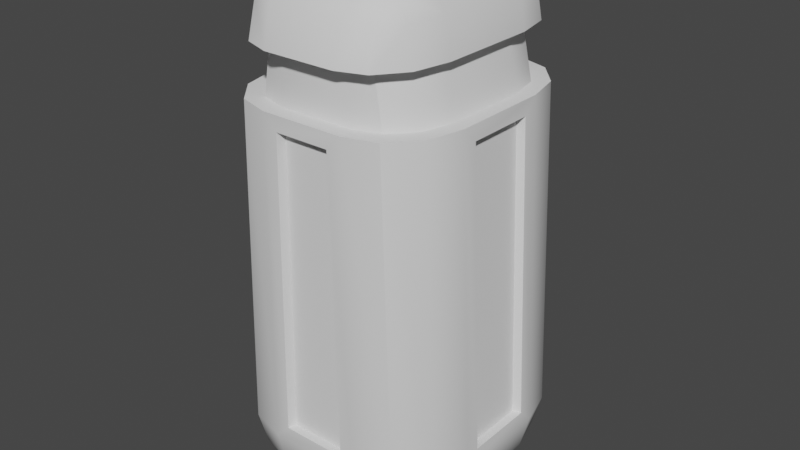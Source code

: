 # Source: jug.blend  (saved by Blender 3.3.6; exported with 4.5.12 LTS)
import bpy
from mathutils import Matrix  # noqa: F401  (used for matrix-valued properties, if any)

bpy.ops.wm.read_factory_settings(use_empty=True)
scene = bpy.context.scene
scene.name = 'Scene'

# ---- collections
col_collection = bpy.data.collections.new('Collection'); scene.collection.children.link(col_collection)

# ---- node groups
ng_auto_smooth = bpy.data.node_groups.new('Auto Smooth', 'GeometryNodeTree')
_s = ng_auto_smooth.interface.new_socket(name='Geometry', in_out='OUTPUT', socket_type='NodeSocketGeometry')
_s = ng_auto_smooth.interface.new_socket(name='Geometry', in_out='INPUT', socket_type='NodeSocketGeometry')
_s = ng_auto_smooth.interface.new_socket(name='Angle', in_out='INPUT', socket_type='NodeSocketFloat')
_s.subtype = 'ANGLE'
_s.min_value = 0.0
_s.max_value = 3.142
ng_auto_smooth.is_modifier = True
_N = ng_auto_smooth.nodes; _L = ng_auto_smooth.links
n0 = _N.new('NodeGroupOutput'); n0.name = 'Group Output'; n0.location = (480, -100)
n1 = _N.new('NodeGroupInput'); n1.name = 'Group Input'; n1.location = (-420, -300)
n2 = _N.new('NodeGroupInput'); n2.name = 'Group Input.001'; n2.location = (-60, -100)
n3 = _N.new('GeometryNodeSetShadeSmooth'); n3.name = 'Set Shade Smooth'; n3.location = (120, -100)
n3.domain = 'EDGE'
n4 = _N.new('GeometryNodeSetShadeSmooth'); n4.name = 'Set Shade Smooth.001'; n4.location = (300, -100)
n5 = _N.new('GeometryNodeInputMeshEdgeAngle'); n5.name = 'Edge Angle'; n5.location = (-420, -220)
n6 = _N.new('GeometryNodeInputEdgeSmooth'); n6.name = 'Is Edge Smooth'; n6.location = (-60, -160)
n7 = _N.new('GeometryNodeInputShadeSmooth'); n7.name = 'Is Face Smooth'; n7.location = (-240, -340)
n8 = _N.new('FunctionNodeBooleanMath'); n8.name = 'Boolean Math'; n8.location = (-60, -220)
n9 = _N.new('FunctionNodeCompare'); n9.name = 'Compare'; n9.location = (-240, -180)
n9.operation = 'LESS_EQUAL'
_L.new(n5.outputs[0], n9.inputs[0])
_L.new(n4.outputs[0], n0.inputs[0])
_L.new(n1.outputs[1], n9.inputs[1])
_L.new(n9.outputs[0], n8.inputs[0])
_L.new(n7.outputs[0], n8.inputs[1])
_L.new(n2.outputs[0], n3.inputs[0])
_L.new(n6.outputs[0], n3.inputs[1])
_L.new(n3.outputs[0], n4.inputs[0])
_L.new(n8.outputs[0], n3.inputs[2])
n0.is_active_output = True

# ---- world
world_world = bpy.data.worlds.new('World'); scene.world = world_world
world_world.use_nodes = True; world_world.node_tree.nodes.clear()
_N = world_world.node_tree.nodes; _L = world_world.node_tree.links
n0 = _N.new('ShaderNodeOutputWorld'); n0.name = 'World Output'; n0.location = (300, 300)
n1 = _N.new('ShaderNodeBackground'); n1.name = 'Background'; n1.location = (10, 300)
n1.inputs[0].default_value = (0.05088, 0.05088, 0.05088, 1.0)
_L.new(n1.outputs[0], n0.inputs[0])
n0.is_active_output = True
world_world.color = (0.05088, 0.05088, 0.05088)
world_world.use_sun_shadow = False
world_world.sun_shadow_jitter_overblur = 0.0

# ---- meshes
me_cube_001 = bpy.data.meshes.new('Cube.001')
me_cube_001.from_pydata([(-0.4083, 0.1329, 0.4692), (-0.3731, 0.3283, 0.5257), (-0.2833, 0.4304, 0.5257), (-0.1054, 0.4675, 0.4691), (-0.4083, -0.1329, 0.4692), (-0.3731, -0.3283, 0.5257), (-0.2833, -0.4304, 0.5257), (-0.1054, -0.4675, 0.4691), (-0.1829, -0.1894, -1.0), (-0.1254, -0.4675, -0.6653), (-0.4585, -0.1329, -0.6654), (-0.1829, -0.3283, -0.9628), (-0.3218, -0.1894, -0.9628), (-0.3159, -0.3224, -0.9268), (-0.3218, -0.4304, -0.7219), (-0.1829, -0.4304, -0.8608), (-0.3159, -0.3943, -0.8549), (-0.4239, -0.1894, -0.8608), (-0.4239, -0.3283, -0.7219), (-0.3878, -0.3224, -0.8549), (-0.1391, -0.4675, 0.7219), (-0.1541, -0.1894, 1.0), (-0.3507, -0.1894, 0.7219), (-0.1416, -0.4304, 0.8608), (-0.2448, -0.4304, 0.7219), (-0.2442, -0.3943, 0.8549), (-0.2593, -0.1894, 0.9628), (-0.1474, -0.3283, 0.9628), (-0.2506, -0.3224, 0.9268), (-0.3224, -0.3283, 0.7219), (-0.3281, -0.1894, 0.8608), (-0.2998, -0.3224, 0.8549), (-0.1829, 0.1894, -1.0), (-0.4585, 0.1329, -0.6654), (-0.1254, 0.4675, -0.6653), (-0.3218, 0.1894, -0.9628), (-0.1829, 0.3283, -0.9628), (-0.3159, 0.3224, -0.9268), (-0.4239, 0.3283, -0.7219), (-0.4239, 0.1894, -0.8608), (-0.3878, 0.3224, -0.8549), (-0.1829, 0.4304, -0.8608), (-0.3218, 0.4304, -0.7219), (-0.3159, 0.3943, -0.8549), (-0.1541, 0.1894, 1.0), (-0.1391, 0.4675, 0.7219), (-0.3507, 0.1894, 0.7219), (-0.1474, 0.3283, 0.9628), (-0.2593, 0.1894, 0.9628), (-0.2506, 0.3224, 0.9268), (-0.2448, 0.4304, 0.7219), (-0.1416, 0.4304, 0.8608), (-0.2442, 0.3943, 0.8549), (-0.3281, 0.1894, 0.8608), (-0.3224, 0.3283, 0.7219), (-0.2998, 0.3224, 0.8549), (0.1829, -0.1894, -1.0), (0.4585, -0.1329, -0.6654), (0.1254, -0.4675, -0.6653), (0.3218, -0.1894, -0.9628), (0.1829, -0.3283, -0.9628), (0.3159, -0.3224, -0.9268), (0.4239, -0.3283, -0.7219), (0.4239, -0.1894, -0.8608), (0.3878, -0.3224, -0.8549), (0.1829, -0.4304, -0.8608), (0.3218, -0.4304, -0.7219), (0.3159, -0.3943, -0.8549), (0.1541, -0.1894, 1.0), (0.1391, -0.4675, 0.7219), (0.3507, -0.1894, 0.7219), (0.1474, -0.3283, 0.9628), (0.2593, -0.1894, 0.9628), (0.2506, -0.3224, 0.9268), (0.2448, -0.4304, 0.7219), (0.1416, -0.4304, 0.8608), (0.2442, -0.3943, 0.8549), (0.3281, -0.1894, 0.8608), (0.3224, -0.3283, 0.7219), (0.2998, -0.3224, 0.8549), (0.1829, 0.1894, -1.0), (0.1254, 0.4675, -0.6653), (0.4585, 0.1329, -0.6654), (0.1829, 0.3283, -0.9628), (0.3218, 0.1894, -0.9628), (0.3159, 0.3224, -0.9268), (0.3218, 0.4304, -0.7219), (0.1829, 0.4304, -0.8608), (0.3159, 0.3943, -0.8549), (0.4239, 0.1894, -0.8608), (0.4239, 0.3283, -0.7219), (0.3878, 0.3224, -0.8549), (0.1541, 0.1894, 1.0), (0.3507, 0.1894, 0.7219), (0.1391, 0.4675, 0.7219), (0.2593, 0.1894, 0.9628), (0.1474, 0.3283, 0.9628), (0.2506, 0.3224, 0.9268), (0.3224, 0.3283, 0.7219), (0.3281, 0.1894, 0.8608), (0.2998, 0.3224, 0.8549), (0.1416, 0.4304, 0.8608), (0.2448, 0.4304, 0.7219), (0.2442, 0.3943, 0.8549), (0.4083, 0.1329, 0.4692), (0.3731, 0.3283, 0.5257), (0.2833, 0.4304, 0.5257), (0.1054, 0.4675, 0.4691), (0.1054, -0.4675, 0.4691), (0.2833, -0.4304, 0.5257), (0.3731, -0.3283, 0.5257), (0.4083, -0.1329, 0.4692), (0.3045, 0.1645, 0.7219), (0.3524, 0.1645, 0.5257), (-0.1208, 0.4059, 0.7219), (-0.1398, 0.4059, 0.5257), (-0.3045, -0.1645, 0.7219), (-0.3524, -0.1645, 0.5257), (-0.2125, -0.3737, 0.7219), (-0.2459, -0.3737, 0.5257), (-0.2799, -0.285, 0.7219), (-0.324, -0.285, 0.5257), (-0.1208, -0.4059, 0.7219), (-0.2125, 0.3737, 0.7219), (-0.2799, 0.285, 0.7219), (-0.3045, 0.1645, 0.7219), (0.1208, -0.4059, 0.7219), (0.2125, -0.3737, 0.7219), (0.2799, -0.285, 0.7219), (0.3045, -0.1645, 0.7219), (0.2799, 0.285, 0.7219), (0.2125, 0.3737, 0.7219), (0.1208, 0.4059, 0.7219), (-0.1398, -0.4059, 0.5257), (-0.2459, 0.3737, 0.5257), (-0.324, 0.285, 0.5257), (-0.3524, 0.1645, 0.5257), (0.324, 0.285, 0.5257), (0.2459, 0.3737, 0.5257), (0.1398, 0.4059, 0.5257), (0.2459, -0.3737, 0.5257), (0.324, -0.285, 0.5257), (0.3524, -0.1645, 0.5257), (0.1398, -0.4059, 0.5257), (0.1829, 0.4675, -0.7219), (0.161, 0.4675, 0.5257), (-0.1829, -0.4675, -0.7219), (-0.161, -0.4675, 0.5257), (-0.461, 0.1894, -0.7219), (-0.4059, 0.1894, 0.5257), (-0.461, -0.1894, -0.7219), (-0.4059, -0.1894, 0.5257), (-0.161, 0.4675, 0.5257), (-0.1829, 0.4675, -0.7219), (0.4059, 0.1894, 0.5257), (0.461, 0.1894, -0.7219), (0.461, -0.1894, -0.7219), (0.161, -0.4675, 0.5257), (0.1829, -0.4675, -0.7219), (0.4059, -0.1894, 0.5257), (0.1167, 0.4353, -0.6653), (0.09817, 0.4353, 0.4691), (-0.1167, -0.4353, -0.6653), (-0.09817, -0.4353, 0.4691), (-0.4269, 0.1237, -0.6654), (-0.3802, 0.1237, 0.4692), (-0.4269, -0.1237, -0.6654), (-0.3802, -0.1237, 0.4692), (-0.09817, 0.4353, 0.4691), (-0.1167, 0.4353, -0.6653), (0.3802, 0.1237, 0.4692), (0.4269, 0.1237, -0.6654), (0.4269, -0.1237, -0.6654), (0.09817, -0.4353, 0.4691), (0.1167, -0.4353, -0.6653), (0.3802, -0.1237, 0.4692)], [], [(2, 1, 135, 134), (1, 149, 136, 135), (46, 54, 124, 125), (92, 44, 21, 68), (98, 93, 112, 130), (154, 105, 137, 113), (8, 11, 13, 12), (11, 15, 16, 13), (146, 14, 16, 15), (14, 18, 19, 16), (150, 17, 19, 18), (17, 12, 13, 19), (13, 16, 19), (20, 23, 25, 24), (23, 27, 28, 25), (21, 26, 28, 27), (26, 30, 31, 28), (22, 29, 31, 30), (29, 24, 25, 31), (25, 28, 31), (32, 35, 37, 36), (35, 39, 40, 37), (148, 38, 40, 39), (38, 42, 43, 40), (153, 41, 43, 42), (41, 36, 37, 43), (37, 40, 43), (44, 47, 49, 48), (47, 51, 52, 49), (45, 50, 52, 51), (50, 54, 55, 52), (46, 53, 55, 54), (53, 48, 49, 55), (49, 52, 55), (56, 59, 61, 60), (59, 63, 64, 61), (156, 62, 64, 63), (62, 66, 67, 64), (158, 65, 67, 66), (65, 60, 61, 67), (61, 64, 67), (68, 71, 73, 72), (71, 75, 76, 73), (69, 74, 76, 75), (74, 78, 79, 76), (70, 77, 79, 78), (77, 72, 73, 79), (73, 76, 79), (80, 83, 85, 84), (83, 87, 88, 85), (144, 86, 88, 87), (86, 90, 91, 88), (155, 89, 91, 90), (89, 84, 85, 91), (85, 88, 91), (92, 95, 97, 96), (95, 99, 100, 97), (93, 98, 100, 99), (98, 102, 103, 100), (94, 101, 103, 102), (101, 96, 97, 103), (97, 100, 103), (32, 8, 12, 35), (35, 12, 17, 39), (39, 17, 150, 148), (105, 106, 138, 137), (106, 145, 139, 138), (54, 50, 123, 124), (21, 44, 48, 26), (26, 48, 53, 30), (30, 53, 46, 22), (152, 153, 42, 2), (2, 42, 38, 1), (1, 38, 148, 149), (80, 32, 36, 83), (83, 36, 41, 87), (87, 41, 153, 144), (44, 92, 96, 47), (47, 96, 101, 51), (51, 101, 94, 45), (154, 155, 90, 105), (105, 90, 86, 106), (106, 86, 144, 145), (56, 80, 84, 59), (59, 84, 89, 63), (63, 89, 155, 156), (92, 68, 72, 95), (95, 72, 77, 99), (99, 77, 70, 93), (157, 158, 66, 109), (109, 66, 62, 110), (110, 62, 156, 159), (8, 56, 60, 11), (11, 60, 65, 15), (15, 65, 158, 146), (68, 21, 27, 71), (71, 27, 23, 75), (75, 23, 20, 69), (32, 80, 56, 8), (157, 109, 140, 143), (147, 157, 143, 133), (109, 110, 141, 140), (70, 78, 128, 129), (159, 154, 113, 142), (50, 45, 114, 123), (110, 159, 142, 141), (149, 151, 117, 136), (18, 5, 151, 150), (14, 6, 5, 18), (146, 147, 6, 14), (57, 82, 171, 172), (108, 7, 163, 173), (107, 81, 160, 161), (82, 104, 170, 171), (102, 98, 130, 131), (152, 2, 134, 115), (69, 20, 122, 126), (151, 5, 121, 117), (74, 69, 126, 127), (20, 24, 118, 122), (93, 70, 129, 112), (5, 6, 119, 121), (94, 102, 131, 132), (29, 22, 116, 120), (6, 147, 133, 119), (45, 94, 132, 114), (78, 74, 127, 128), (145, 152, 115, 139), (24, 29, 120, 118), (22, 46, 125, 116), (81, 107, 145, 144), (9, 7, 147, 146), (33, 0, 149, 148), (10, 33, 148, 150), (4, 10, 150, 151), (3, 34, 153, 152), (34, 81, 144, 153), (104, 82, 155, 154), (82, 57, 156, 155), (108, 58, 158, 157), (58, 9, 146, 158), (57, 111, 159, 156), (107, 3, 152, 145), (0, 4, 151, 149), (111, 104, 154, 159), (7, 108, 157, 147), (7, 9, 162, 163), (58, 108, 173, 174), (0, 33, 164, 165), (9, 58, 174, 162), (33, 10, 166, 164), (111, 57, 172, 175), (10, 4, 167, 166), (3, 107, 161, 168), (34, 3, 168, 169), (4, 0, 165, 167), (81, 34, 169, 160), (104, 111, 175, 170)])
me_cube_001.polygons.foreach_set('use_smooth', [True] * 158)
_uv = me_cube_001.uv_layers.new(name='UVMap')
_uv.uv.foreach_set('vector', [0.3584, 0.7152, 0.3134, 0.6642, 0.338, 0.6425, 0.377, 0.6868, 0.3134, 0.6642, 0.2971, 0.5947, 0.3238, 0.5822, 0.338, 0.6425, 0.3247, 0.5947, 0.3388, 0.6642, 0.36, 0.6425, 0.3478, 0.5822, 0.5771, 0.5947, 0.4229, 0.5947, 0.4229, 0.4053, 0.5771, 0.4053, 0.6612, 0.6642, 0.6753, 0.5947, 0.6522, 0.5822, 0.64, 0.6425, 0.7029, 0.5947, 0.6866, 0.6642, 0.662, 0.6425, 0.6762, 0.5822, 0.4086, 0.4053, 0.4086, 0.3358, 0.342, 0.3388, 0.3391, 0.4053, 0.4086, 0.3358, 0.4086, 0.2848, 0.342, 0.3029, 0.342, 0.3388, 0.4086, 0.08956, 0.3391, 0.08956, 0.342, 0.02305, 0.4086, 0.02011, 0.3391, 0.08956, 0.2881, 0.08956, 0.3061, 0.02305, 0.342, 0.02305, 0.4053, 0.08956, 0.4053, 0.02011, 0.3388, 0.02305, 0.3358, 0.08956, 0.2881, 0.4053, 0.3391, 0.4053, 0.342, 0.3388, 0.3061, 0.3388, 0.342, -0.01288, 0.342, 0.02305, 0.3061, 0.02305, 0.4304, 0.8114, 0.4292, 0.8809, 0.3779, 0.8779, 0.3776, 0.8114, 0.4292, 0.8809, 0.4263, 0.9319, 0.3747, 0.9139, 0.3779, 0.8779, 0.4229, 0.4053, 0.3703, 0.4053, 0.3747, 0.3388, 0.4263, 0.3358, 0.4053, 0.9319, 0.4053, 0.8809, 0.3388, 0.8779, 0.3388, 0.9139, 0.4053, 0.8114, 0.3358, 0.8114, 0.3388, 0.8779, 0.4053, 0.8809, 0.3358, 0.8114, 0.2848, 0.8114, 0.3029, 0.8779, 0.3388, 0.8779, 0.3029, 0.8779, 0.3388, 0.9139, 0.3388, 0.8779, 0.4086, 0.5947, 0.3391, 0.5947, 0.342, 0.6612, 0.4086, 0.6642, 0.3391, 0.5947, 0.2881, 0.5947, 0.3061, 0.6612, 0.342, 0.6612, 0.5947, 0.08956, 0.6642, 0.08956, 0.6612, 0.02305, 0.5947, 0.02011, 0.2881, 0.08956, 0.3391, 0.08956, 0.342, 0.02305, 0.3061, 0.02305, 0.4086, 0.08956, 0.4086, 0.02011, 0.342, 0.02305, 0.3391, 0.08956, 0.4086, 0.7152, 0.4086, 0.6642, 0.342, 0.6612, 0.342, 0.6971, 0.342, -0.01288, 0.3061, 0.02305, 0.342, 0.02305, 0.4229, 0.5947, 0.4263, 0.6642, 0.3747, 0.6612, 0.3703, 0.5947, 0.4263, 0.9319, 0.4292, 0.8809, 0.3779, 0.8779, 0.3747, 0.9139, 0.4304, 0.8114, 0.3776, 0.8114, 0.3779, 0.8779, 0.4292, 0.8809, 0.7152, 0.8114, 0.6642, 0.8114, 0.6612, 0.8779, 0.6971, 0.8779, 0.5947, 0.8114, 0.5947, 0.8809, 0.6612, 0.8779, 0.6642, 0.8114, 0.5947, 0.8809, 0.5947, 0.9319, 0.6612, 0.9139, 0.6612, 0.8779, 0.6612, 0.9139, 0.6971, 0.8779, 0.6612, 0.8779, 0.5914, 0.4053, 0.6609, 0.4053, 0.658, 0.3388, 0.5914, 0.3358, 0.6609, 0.4053, 0.7119, 0.4053, 0.6939, 0.3388, 0.658, 0.3388, 0.4053, 0.08956, 0.3358, 0.08956, 0.3388, 0.02305, 0.4053, 0.02011, 0.7119, 0.08956, 0.6609, 0.08956, 0.658, 0.02305, 0.6939, 0.02305, 0.5914, 0.08956, 0.5914, 0.02011, 0.658, 0.02305, 0.6609, 0.08956, 0.5914, 0.2848, 0.5914, 0.3358, 0.658, 0.3388, 0.658, 0.3029, 0.658, -0.01288, 0.6939, 0.02305, 0.658, 0.02305, 0.5771, 0.4053, 0.5737, 0.3358, 0.6253, 0.3388, 0.6297, 0.4053, 0.5737, 0.9319, 0.5708, 0.8809, 0.6221, 0.8779, 0.6253, 0.9139, 0.5696, 0.8114, 0.6224, 0.8114, 0.6221, 0.8779, 0.5708, 0.8809, 0.2848, 0.8114, 0.3358, 0.8114, 0.3388, 0.8779, 0.3029, 0.8779, 0.4053, 0.8114, 0.4053, 0.8809, 0.3388, 0.8779, 0.3358, 0.8114, 0.4053, 0.8809, 0.4053, 0.9319, 0.3388, 0.9139, 0.3388, 0.8779, 0.3388, 0.9139, 0.3029, 0.8779, 0.3388, 0.8779, 0.5914, 0.5947, 0.5914, 0.6642, 0.658, 0.6612, 0.6609, 0.5947, 0.5914, 0.6642, 0.5914, 0.7152, 0.658, 0.6971, 0.658, 0.6612, 0.5914, 0.08956, 0.6609, 0.08956, 0.658, 0.02305, 0.5914, 0.02011, 0.6609, 0.08956, 0.7119, 0.08956, 0.6939, 0.02305, 0.658, 0.02305, 0.5947, 0.08956, 0.5947, 0.02011, 0.6612, 0.02305, 0.6642, 0.08956, 0.7119, 0.5947, 0.6609, 0.5947, 0.658, 0.6612, 0.6939, 0.6612, 0.658, -0.01288, 0.658, 0.02305, 0.6939, 0.02305, 0.5771, 0.5947, 0.6297, 0.5947, 0.6253, 0.6612, 0.5737, 0.6642, 0.5947, 0.9319, 0.5947, 0.8809, 0.6612, 0.8779, 0.6612, 0.9139, 0.5947, 0.8114, 0.6642, 0.8114, 0.6612, 0.8779, 0.5947, 0.8809, 0.6642, 0.8114, 0.7152, 0.8114, 0.6971, 0.8779, 0.6612, 0.8779, 0.5696, 0.8114, 0.5708, 0.8809, 0.6221, 0.8779, 0.6224, 0.8114, 0.5708, 0.8809, 0.5737, 0.9319, 0.6253, 0.9139, 0.6221, 0.8779, 0.6612, 0.9139, 0.6612, 0.8779, 0.6971, 0.8779, 0.4086, 0.5947, 0.4086, 0.4053, 0.3391, 0.4053, 0.3391, 0.5947, 0.3391, 0.5947, 0.3391, 0.4053, 0.2881, 0.4053, 0.2881, 0.5947, 0.5947, 0.02011, 0.4053, 0.02011, 0.4053, 0.08956, 0.5947, 0.08956, 0.6866, 0.6642, 0.6416, 0.7152, 0.623, 0.6868, 0.662, 0.6425, 0.6416, 0.7152, 0.5805, 0.7338, 0.5699, 0.703, 0.623, 0.6868, 0.3388, 0.6642, 0.3776, 0.7152, 0.3937, 0.6868, 0.36, 0.6425, 0.4229, 0.4053, 0.4229, 0.5947, 0.3703, 0.5947, 0.3703, 0.4053, 0.4053, 0.9319, 0.5947, 0.9319, 0.5947, 0.8809, 0.4053, 0.8809, 0.4053, 0.8809, 0.5947, 0.8809, 0.5947, 0.8114, 0.4053, 0.8114, 0.4195, 0.7133, 0.4086, 0.08956, 0.3391, 0.08956, 0.3584, 0.7133, 0.7152, 0.7133, 0.7152, 0.08956, 0.6642, 0.08956, 0.6642, 0.7133, 0.6642, 0.7133, 0.6642, 0.08956, 0.5947, 0.08956, 0.5947, 0.7133, 0.5914, 0.5947, 0.4086, 0.5947, 0.4086, 0.6642, 0.5914, 0.6642, 0.5914, 0.6642, 0.4086, 0.6642, 0.4086, 0.7152, 0.5914, 0.7152, 0.5914, 0.02011, 0.4086, 0.02011, 0.4086, 0.08956, 0.5914, 0.08956, 0.4229, 0.5947, 0.5771, 0.5947, 0.5737, 0.6642, 0.4263, 0.6642, 0.4263, 0.6642, 0.5737, 0.6642, 0.5708, 0.7152, 0.4292, 0.7152, 0.4292, 0.8809, 0.5708, 0.8809, 0.5696, 0.8114, 0.4304, 0.8114, 0.5947, 0.7133, 0.5947, 0.08956, 0.6642, 0.08956, 0.6642, 0.7133, 0.6642, 0.7133, 0.6642, 0.08956, 0.7152, 0.08956, 0.7152, 0.7133, 0.6416, 0.7133, 0.6609, 0.08956, 0.5914, 0.08956, 0.5805, 0.7133, 0.5914, 0.4053, 0.5914, 0.5947, 0.6609, 0.5947, 0.6609, 0.4053, 0.6609, 0.4053, 0.6609, 0.5947, 0.7119, 0.5947, 0.7119, 0.4053, 0.4053, 0.02011, 0.5947, 0.02011, 0.5947, 0.08956, 0.4053, 0.08956, 0.5771, 0.5947, 0.5771, 0.4053, 0.6297, 0.4053, 0.6297, 0.5947, 0.5947, 0.9319, 0.4053, 0.9319, 0.4053, 0.8809, 0.5947, 0.8809, 0.5947, 0.8809, 0.4053, 0.8809, 0.4053, 0.8114, 0.5947, 0.8114, 0.5805, 0.7133, 0.5914, 0.08956, 0.6609, 0.08956, 0.6416, 0.7133, 0.2848, 0.7133, 0.2848, 0.08956, 0.3358, 0.08956, 0.3358, 0.7133, 0.3358, 0.7133, 0.3358, 0.08956, 0.4053, 0.08956, 0.4053, 0.7133, 0.4086, 0.4053, 0.5914, 0.4053, 0.5914, 0.3358, 0.4086, 0.3358, 0.4086, 0.3358, 0.5914, 0.3358, 0.5914, 0.2848, 0.4086, 0.2848, 0.4086, 0.02011, 0.5914, 0.02011, 0.5914, 0.08956, 0.4086, 0.08956, 0.5771, 0.4053, 0.4229, 0.4053, 0.4263, 0.3358, 0.5737, 0.3358, 0.5737, 0.3358, 0.4263, 0.3358, 0.4292, 0.2848, 0.5708, 0.2848, 0.5708, 0.8809, 0.4292, 0.8809, 0.4304, 0.8114, 0.5696, 0.8114, 0.4086, 0.5947, 0.5914, 0.5947, 0.5914, 0.4053, 0.4086, 0.4053, 0.5805, 0.2662, 0.6416, 0.2848, 0.623, 0.3132, 0.5699, 0.297, 0.4195, 0.2662, 0.5805, 0.2662, 0.5699, 0.297, 0.4301, 0.297, 0.6416, 0.2848, 0.6866, 0.3358, 0.662, 0.3575, 0.623, 0.3132, 0.6753, 0.4053, 0.6612, 0.3358, 0.64, 0.3575, 0.6522, 0.4178, 0.7029, 0.4053, 0.7029, 0.5947, 0.6762, 0.5822, 0.6762, 0.4178, 0.3776, 0.7152, 0.4304, 0.7338, 0.4396, 0.703, 0.3937, 0.6868, 0.6866, 0.3358, 0.7029, 0.4053, 0.6762, 0.4178, 0.662, 0.3575, 0.2971, 0.5947, 0.2971, 0.4053, 0.3238, 0.4178, 0.3238, 0.5822, 0.3358, 0.08956, 0.3358, 0.7133, 0.4053, 0.7133, 0.4053, 0.08956, 0.2848, 0.08956, 0.2848, 0.7133, 0.3358, 0.7133, 0.3358, 0.08956, 0.4086, 0.08956, 0.4195, 0.7133, 0.3584, 0.7133, 0.3391, 0.08956, 0.7293, 0.4336, 0.7293, 0.5664, 0.7134, 0.5619, 0.7134, 0.4381, 0.5527, 0.2662, 0.4473, 0.2662, 0.4509, 0.2824, 0.5491, 0.2824, 0.7338, 0.6851, 0.7338, 0.1178, 0.7176, 0.1178, 0.7176, 0.6851, 0.7293, 0.1178, 0.7042, 0.6851, 0.6901, 0.6851, 0.7134, 0.1178, 0.6224, 0.7152, 0.6612, 0.6642, 0.64, 0.6425, 0.6063, 0.6868, 0.4195, 0.7338, 0.3584, 0.7152, 0.377, 0.6868, 0.4301, 0.703, 0.5696, 0.2662, 0.4304, 0.2662, 0.4396, 0.297, 0.5604, 0.297, 0.2971, 0.4053, 0.3134, 0.3358, 0.338, 0.3575, 0.3238, 0.4178, 0.6224, 0.2848, 0.5696, 0.2662, 0.5604, 0.297, 0.6063, 0.3132, 0.4304, 0.2662, 0.3776, 0.2848, 0.3937, 0.3132, 0.4396, 0.297, 0.6753, 0.5947, 0.6753, 0.4053, 0.6522, 0.4178, 0.6522, 0.5822, 0.3134, 0.3358, 0.3584, 0.2848, 0.377, 0.3132, 0.338, 0.3575, 0.5696, 0.7338, 0.6224, 0.7152, 0.6063, 0.6868, 0.5604, 0.703, 0.3388, 0.3358, 0.3247, 0.4053, 0.3478, 0.4178, 0.36, 0.3575, 0.3584, 0.2848, 0.4195, 0.2662, 0.4301, 0.297, 0.377, 0.3132, 0.4304, 0.7338, 0.5696, 0.7338, 0.5604, 0.703, 0.4396, 0.703, 0.6612, 0.3358, 0.6224, 0.2848, 0.6063, 0.3132, 0.64, 0.3575, 0.5805, 0.7338, 0.4195, 0.7338, 0.4301, 0.703, 0.5699, 0.703, 0.3776, 0.2848, 0.3388, 0.3358, 0.36, 0.3575, 0.3937, 0.3132, 0.3247, 0.4053, 0.3247, 0.5947, 0.3478, 0.5822, 0.3478, 0.4178, 0.5627, 0.1178, 0.5527, 0.6851, 0.5805, 0.7133, 0.5914, 0.08956, 0.4373, 0.1178, 0.4473, 0.6851, 0.4195, 0.7133, 0.4086, 0.08956, 0.5664, 0.1178, 0.5664, 0.6851, 0.5947, 0.7133, 0.5947, 0.08956, 0.4336, 0.1178, 0.5664, 0.1178, 0.5947, 0.08956, 0.4053, 0.08956, 0.4336, 0.6851, 0.4336, 0.1178, 0.4053, 0.08956, 0.4053, 0.7133, 0.4473, 0.6851, 0.4373, 0.1178, 0.4086, 0.08956, 0.4195, 0.7133, 0.4373, 0.1178, 0.5627, 0.1178, 0.5914, 0.08956, 0.4086, 0.08956, 0.5664, 0.6851, 0.5664, 0.1178, 0.5947, 0.08956, 0.5947, 0.7133, 0.5664, 0.1178, 0.4336, 0.1178, 0.4053, 0.08956, 0.5947, 0.08956, 0.5527, 0.6851, 0.5627, 0.1178, 0.5914, 0.08956, 0.5805, 0.7133, 0.5627, 0.1178, 0.4373, 0.1178, 0.4086, 0.08956, 0.5914, 0.08956, 0.4336, 0.1178, 0.4336, 0.6851, 0.4053, 0.7133, 0.4053, 0.08956, 0.5527, 0.6851, 0.4473, 0.6851, 0.4195, 0.7133, 0.5805, 0.7133, 0.5664, 0.6851, 0.4336, 0.6851, 0.4053, 0.7133, 0.5947, 0.7133, 0.4336, 0.6851, 0.5664, 0.6851, 0.5947, 0.7133, 0.4053, 0.7133, 0.4473, 0.6851, 0.5527, 0.6851, 0.5805, 0.7133, 0.4195, 0.7133, 0.2662, 0.6851, 0.2662, 0.1178, 0.2824, 0.1178, 0.2824, 0.6851, 0.2662, 0.1178, 0.2662, 0.6851, 0.2824, 0.6851, 0.2824, 0.1178, 0.2958, 0.6851, 0.2707, 0.1178, 0.2866, 0.1178, 0.3099, 0.6851, 0.4373, 0.2662, 0.5627, 0.2662, 0.5584, 0.2824, 0.4416, 0.2824, 0.2707, 0.5664, 0.2707, 0.4336, 0.2866, 0.4381, 0.2866, 0.5619, 0.7042, 0.6851, 0.7293, 0.1178, 0.7134, 0.1178, 0.6901, 0.6851, 0.2707, 0.1178, 0.2958, 0.6851, 0.3099, 0.6851, 0.2866, 0.1178, 0.4473, 0.7338, 0.5527, 0.7338, 0.5491, 0.7176, 0.4509, 0.7176, 0.7338, 0.1178, 0.7338, 0.6851, 0.7176, 0.6851, 0.7176, 0.1178, 0.2958, 0.4336, 0.2958, 0.5664, 0.3099, 0.5619, 0.3099, 0.4381, 0.5627, 0.7338, 0.4373, 0.7338, 0.4416, 0.7176, 0.5584, 0.7176, 0.7042, 0.5664, 0.7042, 0.4336, 0.6901, 0.4381, 0.6901, 0.5619])
me_cube_001.update()
me_cube_002 = bpy.data.meshes.new('Cube.002')
me_cube_002.from_pydata([(0.3045, 0.1645, 0.7219), (0.3524, 0.1645, 0.5257), (-0.1208, 0.4059, 0.7219), (-0.1398, 0.4059, 0.5257), (-0.3045, -0.1645, 0.7219), (-0.3524, -0.1645, 0.5257), (-0.2125, -0.3737, 0.7219), (-0.2459, -0.3737, 0.5257), (-0.2799, -0.285, 0.7219), (-0.324, -0.285, 0.5257), (-0.1208, -0.4059, 0.7219), (-0.2125, 0.3737, 0.7219), (-0.2799, 0.285, 0.7219), (-0.3045, 0.1645, 0.7219), (0.1208, -0.4059, 0.7219), (0.2125, -0.3737, 0.7219), (0.2799, -0.285, 0.7219), (0.3045, -0.1645, 0.7219), (0.2799, 0.285, 0.7219), (0.2125, 0.3737, 0.7219), (0.1208, 0.4059, 0.7219), (-0.1398, -0.4059, 0.5257), (-0.2459, 0.3737, 0.5257), (-0.324, 0.285, 0.5257), (-0.3524, 0.1645, 0.5257), (0.324, 0.285, 0.5257), (0.2459, 0.3737, 0.5257), (0.1398, 0.4059, 0.5257), (0.2459, -0.3737, 0.5257), (0.324, -0.285, 0.5257), (0.3524, -0.1645, 0.5257), (0.1398, -0.4059, 0.5257)], [], [(31, 14, 10, 21), (1, 0, 17, 30), (16, 29, 30, 17), (5, 4, 13, 24), (3, 2, 20, 27), (21, 10, 6, 7), (7, 6, 8, 9), (9, 8, 4, 5), (15, 28, 29, 16), (14, 31, 28, 15), (19, 26, 27, 20), (18, 25, 26, 19), (0, 1, 25, 18), (12, 23, 24, 13), (11, 22, 23, 12), (2, 3, 22, 11)])
me_cube_002.polygons.foreach_set('use_smooth', [True] * 16)
_uv = me_cube_002.uv_layers.new(name='UVMap')
_uv.uv.foreach_set('vector', [0.6398, 0.4019, 0.6208, 0.5981, 0.3792, 0.5981, 0.3602, 0.4019, 0.6645, 0.4019, 0.6645, 0.5981, 0.3355, 0.5981, 0.3355, 0.4019, 0.215, 0.5981, 0.215, 0.4019, 0.3355, 0.4019, 0.3355, 0.5981, 0.3355, 0.4019, 0.3355, 0.5981, 0.6645, 0.5981, 0.6645, 0.4019, 0.3602, 0.4019, 0.3792, 0.5981, 0.6208, 0.5981, 0.6398, 0.4019, 0.3602, 0.4019, 0.3792, 0.5981, 0.2875, 0.5981, 0.2541, 0.4019, 0.1263, 0.4019, 0.1263, 0.5981, 0.215, 0.5981, 0.215, 0.4019, 0.215, 0.4019, 0.215, 0.5981, 0.3355, 0.5981, 0.3355, 0.4019, 0.1263, 0.5981, 0.1263, 0.4019, 0.215, 0.4019, 0.215, 0.5981, 0.6208, 0.5981, 0.6398, 0.4019, 0.7459, 0.4019, 0.7125, 0.5981, 0.7125, 0.5981, 0.7459, 0.4019, 0.6398, 0.4019, 0.6208, 0.5981, 0.785, 0.5981, 0.785, 0.4019, 0.8737, 0.4019, 0.8737, 0.5981, 0.6645, 0.5981, 0.6645, 0.4019, 0.785, 0.4019, 0.785, 0.5981, 0.785, 0.5981, 0.785, 0.4019, 0.6645, 0.4019, 0.6645, 0.5981, 0.8737, 0.5981, 0.8737, 0.4019, 0.785, 0.4019, 0.785, 0.5981, 0.3792, 0.5981, 0.3602, 0.4019, 0.2541, 0.4019, 0.2875, 0.5981])
me_cube_002.update()
me_cube_003 = bpy.data.meshes.new('Cube.003')
me_cube_003.from_pydata([(0.1167, 0.4353, -0.6653), (0.09817, 0.4353, 0.4691), (-0.1167, -0.4353, -0.6653), (-0.09817, -0.4353, 0.4691), (-0.4269, 0.1237, -0.6654), (-0.3802, 0.1237, 0.4692), (-0.4269, -0.1237, -0.6654), (-0.3802, -0.1237, 0.4692), (-0.09817, 0.4353, 0.4691), (-0.1167, 0.4353, -0.6653), (0.3802, 0.1237, 0.4692), (0.4269, 0.1237, -0.6654), (0.4269, -0.1237, -0.6654), (0.09817, -0.4353, 0.4691), (0.1167, -0.4353, -0.6653), (0.3802, -0.1237, 0.4692)], [], [(9, 8, 1, 0), (6, 7, 5, 4), (11, 10, 15, 12), (14, 13, 3, 2)])
me_cube_003.polygons.foreach_set('use_smooth', [True] * 4)
_uv = me_cube_003.uv_layers.new(name='UVMap')
_uv.uv.foreach_set('vector', [0.3833, -0.06723, 0.4018, 1.067, 0.5982, 1.067, 0.6167, -0.06723, 0.3763, -0.06729, 0.3763, 1.067, 0.6237, 1.067, 0.6237, -0.06729, 0.6237, -0.06729, 0.6237, 1.067, 0.3763, 1.067, 0.3763, -0.06729, 0.6167, -0.06723, 0.5982, 1.067, 0.4018, 1.067, 0.3833, -0.06723])
me_cube_003.update()

# ---- objects
ob_cube = bpy.data.objects.new('Cube', me_cube_001)
ob_cube_001 = bpy.data.objects.new('Cube.001', me_cube_002)
ob_cube_002 = bpy.data.objects.new('Cube.002', me_cube_003)

# ---- transforms, parenting, visibility, modifiers, constraints
ob_cube.location = (0.0, 0.0, 0.0)
_m = ob_cube.modifiers.new('Auto Smooth', 'NODES')
_m.node_group = ng_auto_smooth
_gi = [s.identifier for s in ng_auto_smooth.interface.items_tree if s.item_type == 'SOCKET' and s.in_out == 'INPUT']
_m[_gi[1]] = 0.5236  # Angle
ob_cube_001.location = (0.0, 0.0, 0.0)
_m = ob_cube_001.modifiers.new('Auto Smooth', 'NODES')
_m.node_group = ng_auto_smooth
_gi = [s.identifier for s in ng_auto_smooth.interface.items_tree if s.item_type == 'SOCKET' and s.in_out == 'INPUT']
_m[_gi[1]] = 0.5236  # Angle
ob_cube_002.location = (0.0, 0.0, 0.0)

# ---- collection membership
col_collection.objects.link(ob_cube)
col_collection.objects.link(ob_cube_001)
col_collection.objects.link(ob_cube_002)

# ---- scene / render settings (as saved in the file)
scene.frame_start = 1; scene.frame_end = 250; scene.frame_set(1)
scene.render.engine = 'BLENDER_EEVEE_NEXT'
scene.cycles.sampling_pattern = 'TABULATED_SOBOL'
scene.cycles.use_light_tree = False
scene.view_settings.view_transform = 'Filmic'
bpy.context.view_layer.update()

# ---- added for rendering (the .blend has no active camera and no usable light): camera, sun
cam_auto = bpy.data.cameras.new('AutoCamera')
cam_auto.lens = 50.0
cam_auto.sensor_width = 36.0
cam_auto.clip_end = 1000.0
ob_auto_camera = bpy.data.objects.new('AutoCamera', cam_auto)
scene.collection.objects.link(ob_auto_camera)
ob_auto_camera.location = (2.2137, -2.65644, 1.77096)
ob_auto_camera.rotation_euler = (1.09748, -7.21219e-08, 0.694738)
scene.camera = ob_auto_camera
light_auto_sun = bpy.data.lights.new('AutoSun', 'SUN')
light_auto_sun.energy = 3.0
light_auto_sun.angle = 0.0523599
ob_auto_sun = bpy.data.objects.new('AutoSun', light_auto_sun)
scene.collection.objects.link(ob_auto_sun)
ob_auto_sun.rotation_euler = (0.872665, 0.174533, 0.523599)
bpy.context.view_layer.update()
